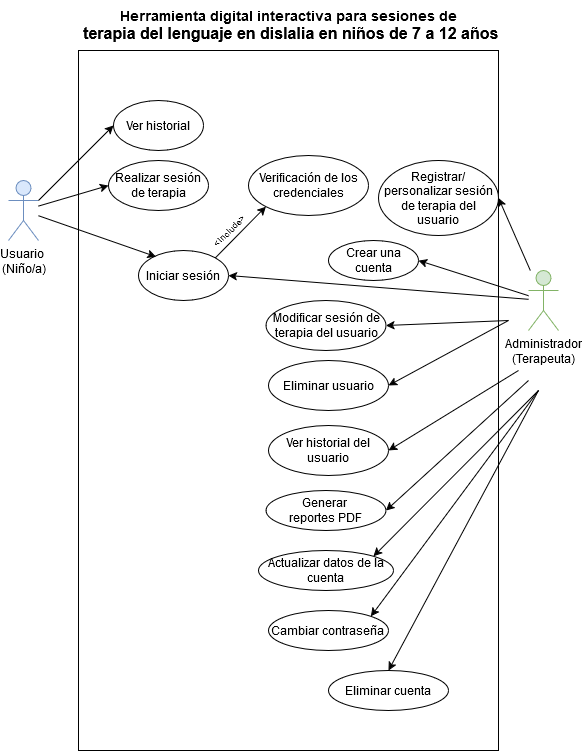

The diagram above was exported from draw.io. Its source (the exported page's mxGraphModel, read from the mxfile embedded in the PNG):
<mxGraphModel dx="989" dy="566" grid="1" gridSize="10" guides="1" tooltips="1" connect="1" arrows="1" fold="1" page="1" pageScale="1" pageWidth="850" pageHeight="1100" math="0" shadow="0">
  <root>
    <mxCell id="0" />
    <mxCell id="1" parent="0" />
    <mxCell id="WEj5Zj1uoelV6cprhzYV-1" value="" style="rounded=0;whiteSpace=wrap;html=1;" vertex="1" parent="1">
      <mxGeometry x="170" y="150" width="420" height="700" as="geometry" />
    </mxCell>
    <mxCell id="WEj5Zj1uoelV6cprhzYV-2" value="&lt;div&gt;Usuario&amp;nbsp;&lt;/div&gt;&lt;div&gt;(Niño/a)&lt;/div&gt;" style="shape=umlActor;verticalLabelPosition=bottom;verticalAlign=top;html=1;outlineConnect=0;fillColor=#dae8fc;strokeColor=#6c8ebf;" vertex="1" parent="1">
      <mxGeometry x="100" y="280" width="30" height="60" as="geometry" />
    </mxCell>
    <mxCell id="WEj5Zj1uoelV6cprhzYV-3" value="Ver historial" style="ellipse;whiteSpace=wrap;html=1;" vertex="1" parent="1">
      <mxGeometry x="205" y="200" width="90" height="50" as="geometry" />
    </mxCell>
    <mxCell id="WEj5Zj1uoelV6cprhzYV-6" value="Realizar sesión de terapia" style="ellipse;whiteSpace=wrap;html=1;" vertex="1" parent="1">
      <mxGeometry x="200" y="260" width="100" height="50" as="geometry" />
    </mxCell>
    <mxCell id="WEj5Zj1uoelV6cprhzYV-7" value="" style="endArrow=classic;html=1;rounded=0;entryX=0;entryY=0.5;entryDx=0;entryDy=0;" edge="1" parent="1" source="WEj5Zj1uoelV6cprhzYV-2" target="WEj5Zj1uoelV6cprhzYV-6">
      <mxGeometry width="50" height="50" relative="1" as="geometry">
        <mxPoint x="400" y="310" as="sourcePoint" />
        <mxPoint x="450" y="260" as="targetPoint" />
      </mxGeometry>
    </mxCell>
    <mxCell id="WEj5Zj1uoelV6cprhzYV-8" value="" style="endArrow=classic;html=1;rounded=0;entryX=0;entryY=0.5;entryDx=0;entryDy=0;" edge="1" parent="1" target="WEj5Zj1uoelV6cprhzYV-3">
      <mxGeometry width="50" height="50" relative="1" as="geometry">
        <mxPoint x="130" y="300" as="sourcePoint" />
        <mxPoint x="185" y="285" as="targetPoint" />
      </mxGeometry>
    </mxCell>
    <mxCell id="WEj5Zj1uoelV6cprhzYV-10" value="&lt;div&gt;Administrador&lt;/div&gt;&lt;div&gt;(Terapeuta)&lt;br&gt;&lt;/div&gt;" style="shape=umlActor;verticalLabelPosition=bottom;verticalAlign=top;html=1;outlineConnect=0;fillColor=#d5e8d4;strokeColor=#82b366;" vertex="1" parent="1">
      <mxGeometry x="620" y="370" width="30" height="60" as="geometry" />
    </mxCell>
    <mxCell id="WEj5Zj1uoelV6cprhzYV-12" value="Iniciar sesión " style="ellipse;whiteSpace=wrap;html=1;" vertex="1" parent="1">
      <mxGeometry x="230" y="350" width="90" height="50" as="geometry" />
    </mxCell>
    <mxCell id="WEj5Zj1uoelV6cprhzYV-13" value="Verificación de los credenciales" style="ellipse;whiteSpace=wrap;html=1;" vertex="1" parent="1">
      <mxGeometry x="340" y="255" width="120" height="60" as="geometry" />
    </mxCell>
    <mxCell id="WEj5Zj1uoelV6cprhzYV-14" value="" style="endArrow=classic;html=1;rounded=0;entryX=0.194;entryY=0.124;entryDx=0;entryDy=0;entryPerimeter=0;" edge="1" parent="1" source="WEj5Zj1uoelV6cprhzYV-2" target="WEj5Zj1uoelV6cprhzYV-12">
      <mxGeometry width="50" height="50" relative="1" as="geometry">
        <mxPoint x="400" y="410" as="sourcePoint" />
        <mxPoint x="450" y="360" as="targetPoint" />
      </mxGeometry>
    </mxCell>
    <mxCell id="WEj5Zj1uoelV6cprhzYV-15" value="" style="endArrow=classic;html=1;rounded=0;exitX=1;exitY=0;exitDx=0;exitDy=0;entryX=0;entryY=1;entryDx=0;entryDy=0;" edge="1" parent="1" source="WEj5Zj1uoelV6cprhzYV-12" target="WEj5Zj1uoelV6cprhzYV-13">
      <mxGeometry width="50" height="50" relative="1" as="geometry">
        <mxPoint x="400" y="410" as="sourcePoint" />
        <mxPoint x="450" y="360" as="targetPoint" />
      </mxGeometry>
    </mxCell>
    <mxCell id="WEj5Zj1uoelV6cprhzYV-16" value="&lt;font style=&quot;font-size: 9px;&quot;&gt;&amp;lt;Include&amp;gt;&lt;/font&gt;" style="text;html=1;align=center;verticalAlign=middle;resizable=0;points=[];autosize=1;strokeColor=none;fillColor=none;rotation=-45;" vertex="1" parent="1">
      <mxGeometry x="290" y="315" width="60" height="30" as="geometry" />
    </mxCell>
    <mxCell id="WEj5Zj1uoelV6cprhzYV-17" value="Crear una cuenta" style="ellipse;whiteSpace=wrap;html=1;" vertex="1" parent="1">
      <mxGeometry x="420" y="340" width="90" height="40" as="geometry" />
    </mxCell>
    <mxCell id="WEj5Zj1uoelV6cprhzYV-18" value="" style="endArrow=classic;html=1;rounded=0;entryX=1;entryY=0.5;entryDx=0;entryDy=0;" edge="1" parent="1" source="WEj5Zj1uoelV6cprhzYV-10" target="WEj5Zj1uoelV6cprhzYV-12">
      <mxGeometry width="50" height="50" relative="1" as="geometry">
        <mxPoint x="400" y="450" as="sourcePoint" />
        <mxPoint x="450" y="400" as="targetPoint" />
      </mxGeometry>
    </mxCell>
    <mxCell id="WEj5Zj1uoelV6cprhzYV-19" value="" style="endArrow=classic;html=1;rounded=0;entryX=1;entryY=0.5;entryDx=0;entryDy=0;" edge="1" parent="1" source="WEj5Zj1uoelV6cprhzYV-10" target="WEj5Zj1uoelV6cprhzYV-17">
      <mxGeometry width="50" height="50" relative="1" as="geometry">
        <mxPoint x="400" y="450" as="sourcePoint" />
        <mxPoint x="450" y="400" as="targetPoint" />
      </mxGeometry>
    </mxCell>
    <mxCell id="WEj5Zj1uoelV6cprhzYV-20" value="Registrar/personalizar sesión de terapia del usuario" style="ellipse;whiteSpace=wrap;html=1;" vertex="1" parent="1">
      <mxGeometry x="470" y="260" width="120" height="75" as="geometry" />
    </mxCell>
    <mxCell id="WEj5Zj1uoelV6cprhzYV-21" value="Modificar sesión de terapia del usuario" style="ellipse;whiteSpace=wrap;html=1;" vertex="1" parent="1">
      <mxGeometry x="357.5" y="400" width="120" height="50" as="geometry" />
    </mxCell>
    <mxCell id="WEj5Zj1uoelV6cprhzYV-22" value="Eliminar usuario" style="ellipse;whiteSpace=wrap;html=1;" vertex="1" parent="1">
      <mxGeometry x="360" y="460" width="120" height="50" as="geometry" />
    </mxCell>
    <mxCell id="WEj5Zj1uoelV6cprhzYV-23" value="&lt;div&gt;Generar&amp;nbsp;&lt;/div&gt;&lt;div&gt;reportes PDF &lt;br&gt;&lt;/div&gt;" style="ellipse;whiteSpace=wrap;html=1;" vertex="1" parent="1">
      <mxGeometry x="357.5" y="590" width="120" height="40" as="geometry" />
    </mxCell>
    <mxCell id="WEj5Zj1uoelV6cprhzYV-24" value="Ver historial del usuario" style="ellipse;whiteSpace=wrap;html=1;" vertex="1" parent="1">
      <mxGeometry x="360" y="525" width="120" height="50" as="geometry" />
    </mxCell>
    <mxCell id="WEj5Zj1uoelV6cprhzYV-25" value="" style="endArrow=classic;html=1;rounded=0;entryX=1;entryY=0.5;entryDx=0;entryDy=0;" edge="1" parent="1" source="WEj5Zj1uoelV6cprhzYV-10" target="WEj5Zj1uoelV6cprhzYV-20">
      <mxGeometry width="50" height="50" relative="1" as="geometry">
        <mxPoint x="600" y="420" as="sourcePoint" />
        <mxPoint x="450" y="570" as="targetPoint" />
      </mxGeometry>
    </mxCell>
    <mxCell id="WEj5Zj1uoelV6cprhzYV-26" value="" style="endArrow=classic;html=1;rounded=0;entryX=1;entryY=0.5;entryDx=0;entryDy=0;" edge="1" parent="1" target="WEj5Zj1uoelV6cprhzYV-21">
      <mxGeometry width="50" height="50" relative="1" as="geometry">
        <mxPoint x="600" y="420" as="sourcePoint" />
        <mxPoint x="490" y="445" as="targetPoint" />
      </mxGeometry>
    </mxCell>
    <mxCell id="WEj5Zj1uoelV6cprhzYV-27" value="" style="endArrow=classic;html=1;rounded=0;entryX=1;entryY=0.5;entryDx=0;entryDy=0;" edge="1" parent="1" target="WEj5Zj1uoelV6cprhzYV-22">
      <mxGeometry width="50" height="50" relative="1" as="geometry">
        <mxPoint x="600" y="420" as="sourcePoint" />
        <mxPoint x="490" y="505" as="targetPoint" />
      </mxGeometry>
    </mxCell>
    <mxCell id="WEj5Zj1uoelV6cprhzYV-28" value="" style="endArrow=classic;html=1;rounded=0;entryX=1;entryY=0.5;entryDx=0;entryDy=0;" edge="1" parent="1" target="WEj5Zj1uoelV6cprhzYV-24">
      <mxGeometry width="50" height="50" relative="1" as="geometry">
        <mxPoint x="610" y="470" as="sourcePoint" />
        <mxPoint x="490" y="565" as="targetPoint" />
      </mxGeometry>
    </mxCell>
    <mxCell id="WEj5Zj1uoelV6cprhzYV-29" value="" style="endArrow=classic;html=1;rounded=0;entryX=1;entryY=0.5;entryDx=0;entryDy=0;" edge="1" parent="1" target="WEj5Zj1uoelV6cprhzYV-23">
      <mxGeometry width="50" height="50" relative="1" as="geometry">
        <mxPoint x="620" y="480" as="sourcePoint" />
        <mxPoint x="490" y="635" as="targetPoint" />
      </mxGeometry>
    </mxCell>
    <mxCell id="WEj5Zj1uoelV6cprhzYV-30" value="&lt;div&gt;Actualizar datos de la cuenta &lt;br&gt;&lt;/div&gt;" style="ellipse;whiteSpace=wrap;html=1;" vertex="1" parent="1">
      <mxGeometry x="350" y="650" width="135" height="40" as="geometry" />
    </mxCell>
    <mxCell id="WEj5Zj1uoelV6cprhzYV-31" value="&lt;div&gt;Cambiar contraseña&lt;br&gt;&lt;/div&gt;" style="ellipse;whiteSpace=wrap;html=1;" vertex="1" parent="1">
      <mxGeometry x="360" y="710" width="120" height="40" as="geometry" />
    </mxCell>
    <mxCell id="WEj5Zj1uoelV6cprhzYV-32" value="&lt;div&gt;Eliminar cuenta&lt;br&gt;&lt;/div&gt;" style="ellipse;whiteSpace=wrap;html=1;" vertex="1" parent="1">
      <mxGeometry x="420" y="770" width="120" height="40" as="geometry" />
    </mxCell>
    <mxCell id="WEj5Zj1uoelV6cprhzYV-33" value="" style="endArrow=classic;html=1;rounded=0;entryX=1;entryY=0;entryDx=0;entryDy=0;" edge="1" parent="1" target="WEj5Zj1uoelV6cprhzYV-30">
      <mxGeometry width="50" height="50" relative="1" as="geometry">
        <mxPoint x="630" y="490" as="sourcePoint" />
        <mxPoint x="490" y="700" as="targetPoint" />
      </mxGeometry>
    </mxCell>
    <mxCell id="WEj5Zj1uoelV6cprhzYV-34" value="" style="endArrow=classic;html=1;rounded=0;entryX=1;entryY=0;entryDx=0;entryDy=0;" edge="1" parent="1" target="WEj5Zj1uoelV6cprhzYV-31">
      <mxGeometry width="50" height="50" relative="1" as="geometry">
        <mxPoint x="630" y="490" as="sourcePoint" />
        <mxPoint x="475" y="746" as="targetPoint" />
      </mxGeometry>
    </mxCell>
    <mxCell id="WEj5Zj1uoelV6cprhzYV-35" value="" style="endArrow=classic;html=1;rounded=0;entryX=0.5;entryY=0;entryDx=0;entryDy=0;" edge="1" parent="1" target="WEj5Zj1uoelV6cprhzYV-32">
      <mxGeometry width="50" height="50" relative="1" as="geometry">
        <mxPoint x="630" y="490" as="sourcePoint" />
        <mxPoint x="472" y="806" as="targetPoint" />
      </mxGeometry>
    </mxCell>
    <mxCell id="WEj5Zj1uoelV6cprhzYV-38" value="&lt;div&gt;&lt;font style=&quot;font-size: 14px;&quot;&gt;&lt;b&gt;Herramienta digital interactiva para sesiones de&lt;/b&gt;&lt;/font&gt;&lt;/div&gt;&lt;div&gt;&lt;font size=&quot;3&quot;&gt;&lt;b&gt;&amp;nbsp;terapia del lenguaje en dislalia en niños de 7 a 12 años&lt;/b&gt;&lt;/font&gt;&lt;/div&gt;" style="text;html=1;align=center;verticalAlign=middle;resizable=0;points=[];autosize=1;strokeColor=none;fillColor=none;" vertex="1" parent="1">
      <mxGeometry x="160" y="100" width="440" height="50" as="geometry" />
    </mxCell>
  </root>
</mxGraphModel>